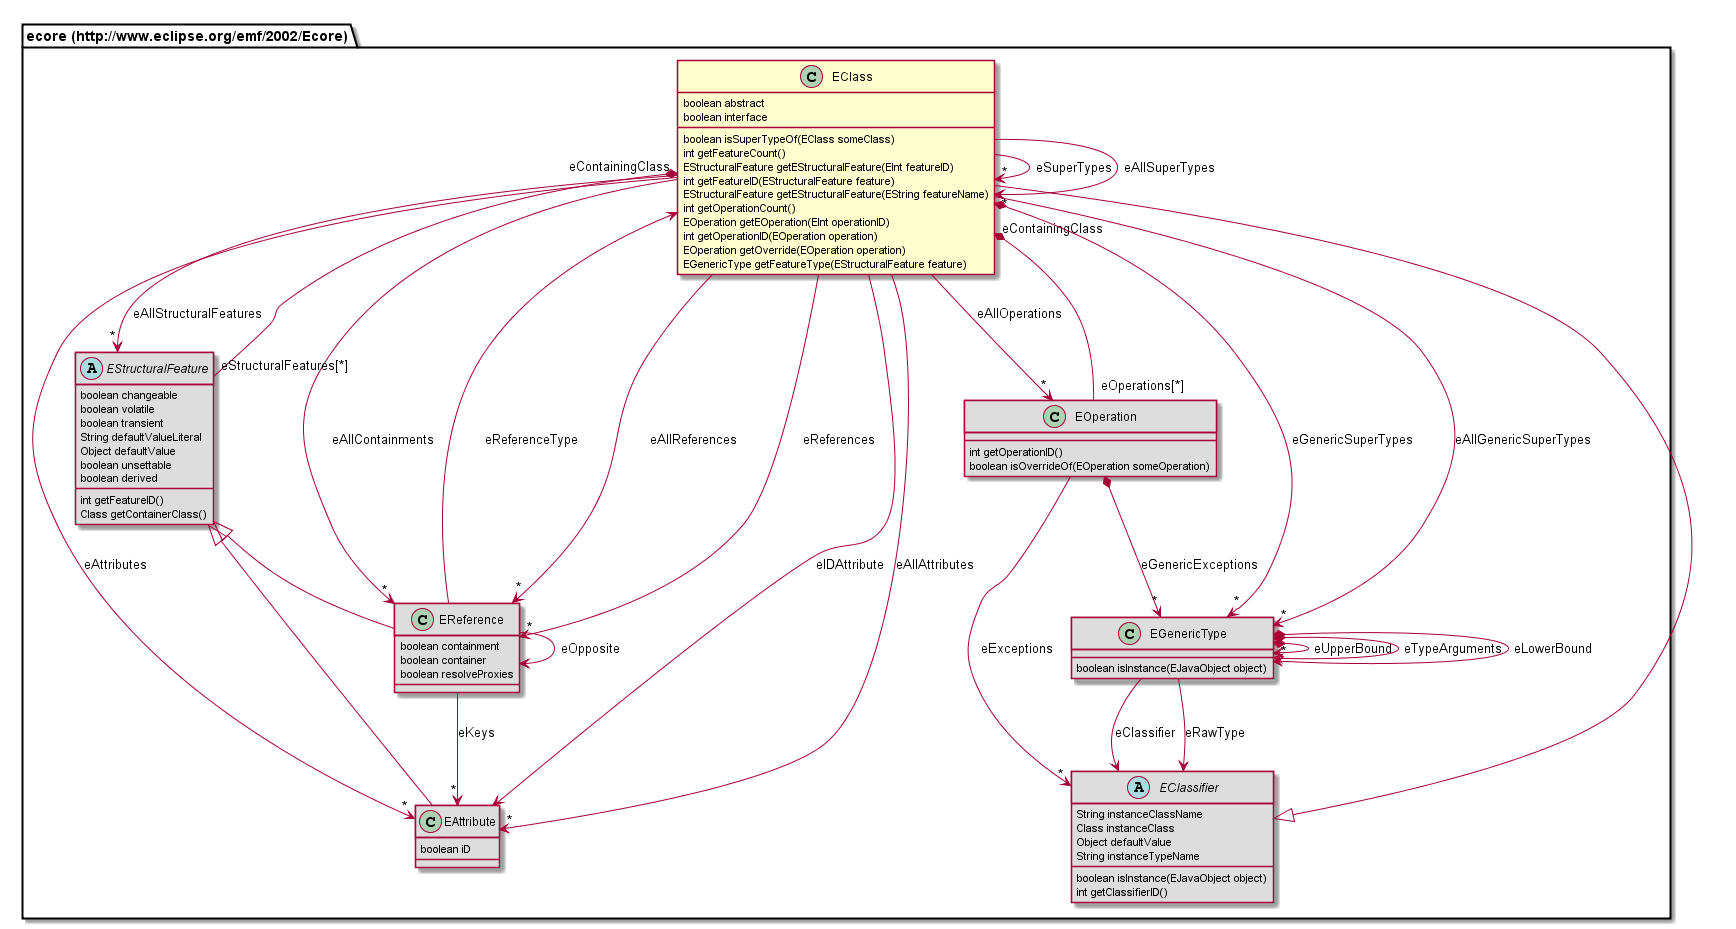

The diagram above was rendered by PlantUML. Its source (embedded in the PNG):
@startuml
class "ecore (http://www.eclipse.org/emf/2002/Ecore).EClass" {
	boolean abstract
	boolean interface
	boolean isSuperTypeOf(EClass someClass)
	int getFeatureCount()
	EStructuralFeature getEStructuralFeature(EInt featureID)
	int getFeatureID(EStructuralFeature feature)
	EStructuralFeature getEStructuralFeature(EString featureName)
	int getOperationCount()
	EOperation getEOperation(EInt operationID)
	int getOperationID(EOperation operation)
	EOperation getOverride(EOperation operation)
	EGenericType getFeatureType(EStructuralFeature feature)
}
class "ecore (http://www.eclipse.org/emf/2002/Ecore).EReference" #DDDDDD {
	boolean containment
	boolean container
	boolean resolveProxies
}
abstract class "ecore (http://www.eclipse.org/emf/2002/Ecore).EStructuralFeature" #DDDDDD {
	boolean changeable
	boolean volatile
	boolean transient
	String defaultValueLiteral
	Object defaultValue
	boolean unsettable
	boolean derived
	int getFeatureID()
	Class getContainerClass()
}
class "ecore (http://www.eclipse.org/emf/2002/Ecore).EGenericType" #DDDDDD {
	boolean isInstance(EJavaObject object)
}
class "ecore (http://www.eclipse.org/emf/2002/Ecore).EOperation" #DDDDDD {
	int getOperationID()
	boolean isOverrideOf(EOperation someOperation)
}
abstract class "ecore (http://www.eclipse.org/emf/2002/Ecore).EClassifier" #DDDDDD {
	String instanceClassName
	Class instanceClass
	Object defaultValue
	String instanceTypeName
	boolean isInstance(EJavaObject object)
	int getClassifierID()
}
class "ecore (http://www.eclipse.org/emf/2002/Ecore).EAttribute" #DDDDDD {
	boolean iD
}
"ecore (http://www.eclipse.org/emf/2002/Ecore).EStructuralFeature" <|-- "ecore (http://www.eclipse.org/emf/2002/Ecore).EReference"
"ecore (http://www.eclipse.org/emf/2002/Ecore).EClassifier" <|-- "ecore (http://www.eclipse.org/emf/2002/Ecore).EClass"
"ecore (http://www.eclipse.org/emf/2002/Ecore).EStructuralFeature" <|-- "ecore (http://www.eclipse.org/emf/2002/Ecore).EAttribute"
"ecore (http://www.eclipse.org/emf/2002/Ecore).EReference" --> "ecore (http://www.eclipse.org/emf/2002/Ecore).EReference" : eOpposite
"ecore (http://www.eclipse.org/emf/2002/Ecore).EReference" --> "ecore (http://www.eclipse.org/emf/2002/Ecore).EClass" : eReferenceType
"ecore (http://www.eclipse.org/emf/2002/Ecore).EReference" --> "*" "ecore (http://www.eclipse.org/emf/2002/Ecore).EAttribute" : eKeys
"ecore (http://www.eclipse.org/emf/2002/Ecore).EStructuralFeature" "eStructuralFeatures[*]" --* "eContainingClass" "ecore (http://www.eclipse.org/emf/2002/Ecore).EClass"
"ecore (http://www.eclipse.org/emf/2002/Ecore).EGenericType" *--> "ecore (http://www.eclipse.org/emf/2002/Ecore).EGenericType" : eUpperBound
"ecore (http://www.eclipse.org/emf/2002/Ecore).EGenericType" *--> "*" "ecore (http://www.eclipse.org/emf/2002/Ecore).EGenericType" : eTypeArguments
"ecore (http://www.eclipse.org/emf/2002/Ecore).EGenericType" --> "ecore (http://www.eclipse.org/emf/2002/Ecore).EClassifier" : eRawType
"ecore (http://www.eclipse.org/emf/2002/Ecore).EGenericType" *--> "ecore (http://www.eclipse.org/emf/2002/Ecore).EGenericType" : eLowerBound
"ecore (http://www.eclipse.org/emf/2002/Ecore).EGenericType" --> "ecore (http://www.eclipse.org/emf/2002/Ecore).EClassifier" : eClassifier
"ecore (http://www.eclipse.org/emf/2002/Ecore).EOperation" "eOperations[*]" --* "eContainingClass" "ecore (http://www.eclipse.org/emf/2002/Ecore).EClass"
"ecore (http://www.eclipse.org/emf/2002/Ecore).EOperation" --> "*" "ecore (http://www.eclipse.org/emf/2002/Ecore).EClassifier" : eExceptions
"ecore (http://www.eclipse.org/emf/2002/Ecore).EOperation" *--> "*" "ecore (http://www.eclipse.org/emf/2002/Ecore).EGenericType" : eGenericExceptions
"ecore (http://www.eclipse.org/emf/2002/Ecore).EClass" --> "*" "ecore (http://www.eclipse.org/emf/2002/Ecore).EClass" : eSuperTypes
"ecore (http://www.eclipse.org/emf/2002/Ecore).EClass" --> "*" "ecore (http://www.eclipse.org/emf/2002/Ecore).EAttribute" : eAllAttributes
"ecore (http://www.eclipse.org/emf/2002/Ecore).EClass" --> "*" "ecore (http://www.eclipse.org/emf/2002/Ecore).EReference" : eAllReferences
"ecore (http://www.eclipse.org/emf/2002/Ecore).EClass" --> "*" "ecore (http://www.eclipse.org/emf/2002/Ecore).EReference" : eReferences
"ecore (http://www.eclipse.org/emf/2002/Ecore).EClass" --> "*" "ecore (http://www.eclipse.org/emf/2002/Ecore).EAttribute" : eAttributes
"ecore (http://www.eclipse.org/emf/2002/Ecore).EClass" --> "*" "ecore (http://www.eclipse.org/emf/2002/Ecore).EReference" : eAllContainments
"ecore (http://www.eclipse.org/emf/2002/Ecore).EClass" --> "*" "ecore (http://www.eclipse.org/emf/2002/Ecore).EOperation" : eAllOperations
"ecore (http://www.eclipse.org/emf/2002/Ecore).EClass" --> "*" "ecore (http://www.eclipse.org/emf/2002/Ecore).EStructuralFeature" : eAllStructuralFeatures
"ecore (http://www.eclipse.org/emf/2002/Ecore).EClass" --> "*" "ecore (http://www.eclipse.org/emf/2002/Ecore).EClass" : eAllSuperTypes
"ecore (http://www.eclipse.org/emf/2002/Ecore).EClass" --> "ecore (http://www.eclipse.org/emf/2002/Ecore).EAttribute" : eIDAttribute
"ecore (http://www.eclipse.org/emf/2002/Ecore).EClass" *--> "*" "ecore (http://www.eclipse.org/emf/2002/Ecore).EGenericType" : eGenericSuperTypes
"ecore (http://www.eclipse.org/emf/2002/Ecore).EClass" --> "*" "ecore (http://www.eclipse.org/emf/2002/Ecore).EGenericType" : eAllGenericSuperTypes
@enduml